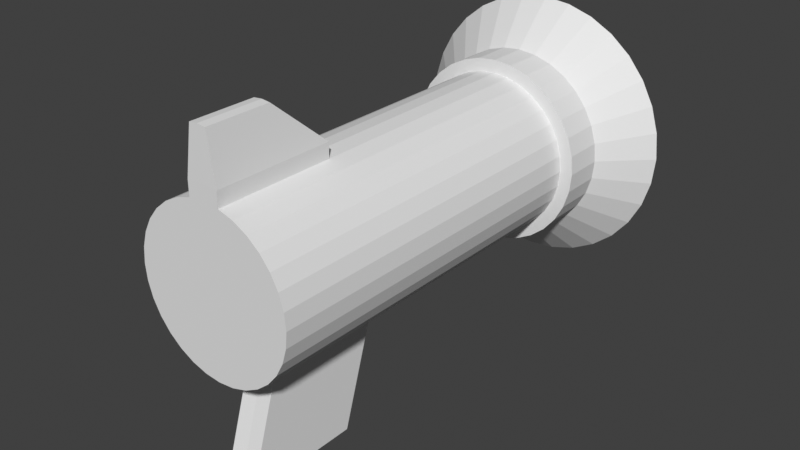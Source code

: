 # Source: GrapplingHook.blend  (saved by Blender 5.2.44; exported with 4.5.12 LTS)
import bpy
from mathutils import Matrix  # noqa: F401  (used for matrix-valued properties, if any)

bpy.ops.wm.read_factory_settings(use_empty=True)
scene = bpy.context.scene
scene.name = 'Scene'

# ---- collections
col_collection = bpy.data.collections.new('Collection'); scene.collection.children.link(col_collection)

# ---- world
world_world = bpy.data.worlds.new('World'); scene.world = world_world
world_world.use_nodes = True; world_world.node_tree.nodes.clear()
_N = world_world.node_tree.nodes; _L = world_world.node_tree.links
n0 = _N.new('ShaderNodeOutputWorld'); n0.name = 'World Output'; n0.location = (200, 100)
n1 = _N.new('ShaderNodeBackground'); n1.name = 'Background'; n1.location = (-200, 100)
n1.inputs[0].default_value = (0.05088, 0.05088, 0.05088, 1.0)
_L.new(n1.outputs[0], n0.inputs[0])
n0.is_active_output = True
world_world.color = (0.05088, 0.05088, 0.05088)
world_world.sun_shadow_jitter_overblur = 0.0

# ---- meshes
me_cylinder = bpy.data.meshes.new('Cylinder')
me_cylinder.from_pydata([(0.0, 1.0, -1.0), (0.0, 1.0, 1.0), (0.1951, 0.9808, -1.0), (0.1951, 0.9808, 1.0), (0.3827, 0.9239, -1.0), (0.3827, 0.9239, 1.0), (0.5556, 0.8315, -1.0), (0.5556, 0.8315, 1.0), (0.7071, 0.7071, -1.0), (0.7071, 0.7071, 1.0), (0.8315, 0.5556, -1.0), (0.8315, 0.5556, 1.0), (0.9239, 0.3827, -1.0), (0.9239, 0.3827, 1.0), (0.9808, 0.1951, -1.0), (0.9808, 0.1951, 1.0), (1.0, 0.0, -1.0), (1.0, 0.0, 1.0), (0.9808, -0.1951, -1.0), (0.9808, -0.1951, 1.0), (0.9239, -0.3827, -1.0), (0.9239, -0.3827, 1.0), (0.8315, -0.5556, -1.0), (0.8315, -0.5556, 1.0), (0.7071, -0.7071, -1.0), (0.7071, -0.7071, 1.0), (0.5556, -0.8315, -1.0), (0.5556, -0.8315, 1.0), (0.3827, -0.9239, -1.0), (0.3827, -0.9239, 1.0), (0.1951, -0.9808, -1.0), (0.1951, -0.9808, 1.0), (0.0, -1.0, -1.0), (-0.1951, -0.9808, -1.0), (-0.1951, -0.9808, 1.0), (-0.3827, -0.9239, -1.0), (-0.3827, -0.9239, 1.0), (-0.5556, -0.8315, -1.0), (-0.5556, -0.8315, 1.0), (-0.7071, -0.7071, -1.0), (-0.7071, -0.7071, 1.0), (-0.8315, -0.5556, -1.0), (-0.8315, -0.5556, 1.0), (-0.9239, -0.3827, -1.0), (-0.9239, -0.3827, 1.0), (-0.9808, -0.1951, -1.0), (-0.9808, -0.1951, 1.0), (-1.0, 0.0, -1.0), (-1.0, 0.0, 1.0), (-0.9808, 0.1951, -1.0), (-0.9808, 0.1951, 1.0), (-0.9239, 0.3827, -1.0), (-0.9239, 0.3827, 1.0), (-0.8315, 0.5556, -1.0), (-0.8315, 0.5556, 1.0), (-0.7071, 0.7071, -1.0), (-0.7071, 0.7071, 1.0), (-0.5556, 0.8315, -1.0), (-0.5556, 0.8315, 1.0), (-0.3827, 0.9239, -1.0), (-0.3827, 0.9239, 1.0), (-0.1951, 0.9808, -1.0), (-0.1951, 0.9808, 1.0), (0.1951, 0.9808, 1.905), (4.559e-08, 1.0, 1.905), (0.3827, 0.9239, 1.905), (0.5556, 0.8315, 1.905), (0.7071, 0.7071, 1.905), (0.8315, 0.5556, 1.905), (0.9239, 0.3827, 1.905), (0.9808, 0.1951, 1.905), (1.0, 7.105e-15, 1.905), (0.9808, -0.1951, 1.905), (0.9239, -0.3827, 1.905), (0.8315, -0.5556, 1.905), (0.7071, -0.7071, 1.905), (0.5556, -0.8315, 1.905), (0.3827, -0.9239, 1.905), (0.1951, -0.9808, 1.905), (4.559e-08, -1.0, 1.905), (-0.1951, -0.9808, 1.905), (-0.3827, -0.9239, 1.905), (-0.5556, -0.8315, 1.905), (-0.7071, -0.7071, 1.905), (-0.8315, -0.5556, 1.905), (-0.9239, -0.3827, 1.905), (-0.9808, -0.1951, 1.905), (-1.0, 7.105e-15, 1.905), (-0.9808, 0.1951, 1.905), (-0.9239, 0.3827, 1.905), (-0.8315, 0.5556, 1.905), (-0.7071, 0.7071, 1.905), (-0.5556, 0.8315, 1.905), (-0.3827, 0.9239, 1.905), (-0.1951, 0.9808, 1.905), (0.1951, 1.165, 1.0), (0.0, 1.185, 1.0), (-0.1951, 1.165, 1.0), (0.1951, 1.165, 1.905), (4.559e-08, 1.185, 1.905), (-0.1951, 1.165, 1.905), (0.1047, 1.751, 1.416), (1.063e-08, 1.762, 1.416), (-0.1047, 1.751, 1.416), (0.1047, 1.751, 1.902), (3.509e-08, 1.762, 1.902), (-0.1047, 1.751, 1.902), (0.9239, 0.3827, 1.531), (0.9808, 0.1951, 1.531), (0.1951, -0.9808, 1.531), (2.673e-08, -1.0, 1.531), (-1.0, 4.167e-15, 1.531), (-0.9808, 0.1951, 1.531), (0.3827, 0.9239, 1.531), (0.5556, 0.8315, 1.531), (0.8315, -0.5556, 1.531), (0.7071, -0.7071, 1.531), (-0.7071, -0.7071, 1.531), (-0.8315, -0.5556, 1.531), (-0.5556, 0.8315, 1.531), (-0.3827, 0.9239, 1.531), (1.0, 4.167e-15, 1.531), (-0.1951, -0.9808, 1.531), (-0.9239, 0.3827, 1.531), (0.7071, 0.7071, 1.531), (0.5556, -0.8315, 1.531), (-0.9239, -0.3827, 1.531), (-0.1951, 0.9808, 1.531), (0.9808, -0.1951, 1.531), (-0.3827, -0.9239, 1.531), (-0.8315, 0.5556, 1.531), (0.8315, 0.5556, 1.531), (0.3827, -0.9239, 1.531), (-0.9808, -0.1951, 1.531), (0.1951, 0.9808, 1.531), (0.9239, -0.3827, 1.531), (-0.5556, -0.8315, 1.531), (-0.7071, 0.7071, 1.531), (-0.1951, 1.165, 1.531), (0.1951, 1.165, 1.531), (-0.1047, 1.751, 1.701), (2.497e-08, 1.762, 1.701), (0.1047, 1.751, 1.701), (0.0, 1.0, 0.6258), (0.1951, 0.9808, 0.6258), (0.3827, 0.9239, 0.6258), (0.5556, 0.8315, 0.6258), (0.7071, 0.7071, 0.6258), (0.8315, 0.5556, 0.6258), (0.9239, 0.3827, 0.6258), (0.9808, 0.1951, 0.6258), (1.0, 0.0, 0.6258), (0.9808, -0.1951, 0.6258), (0.9239, -0.3827, 0.6258), (0.8315, -0.5556, 0.6258), (0.7071, -0.7071, 0.6258), (0.5556, -0.8315, 0.6258), (0.3827, -0.9239, 0.6258), (0.1951, -0.9808, 0.6258), (0.0, -1.0, 0.6258), (-0.1951, -0.9808, 0.6258), (-0.3827, -0.9239, 0.6258), (-0.5556, -0.8315, 0.6258), (-0.7071, -0.7071, 0.6258), (-0.8315, -0.5556, 0.6258), (-0.9239, -0.3827, 0.6258), (-0.9808, -0.1951, 0.6258), (-1.0, 0.0, 0.6258), (-0.9808, 0.1951, 0.6258), (-0.9239, 0.3827, 0.6258), (-0.8315, 0.5556, 0.6258), (-0.7071, 0.7071, 0.6258), (-0.5556, 0.8315, 0.6258), (-0.3827, 0.9239, 0.6258), (-0.1951, 0.9808, 0.6258), (0.0, -2.452, 1.282), (0.1951, -2.433, 1.282), (-0.1951, -2.433, 1.282), (2.673e-08, -2.452, 1.813), (-0.1951, -2.433, 1.813), (0.1951, -2.433, 1.813), (0.1951, -2.433, 0.908), (0.0, -2.452, 0.908), (-0.1951, -2.433, 0.908)], [], [(143, 1, 3, 144), (144, 3, 5, 145), (145, 5, 7, 146), (146, 7, 9, 147), (147, 9, 11, 148), (148, 11, 13, 149), (149, 13, 15, 150), (150, 15, 17, 151), (151, 17, 19, 152), (152, 19, 21, 153), (153, 21, 23, 154), (154, 23, 25, 155), (155, 25, 27, 156), (156, 27, 29, 157), (157, 29, 31, 158), (110, 122, 179, 178), (158, 31, 176, 181), (160, 34, 36, 161), (161, 36, 38, 162), (162, 38, 40, 163), (163, 40, 42, 164), (164, 42, 44, 165), (165, 44, 46, 166), (166, 46, 48, 167), (167, 48, 50, 168), (168, 50, 52, 169), (169, 52, 54, 170), (170, 54, 56, 171), (171, 56, 58, 172), (172, 58, 60, 173), (108, 107, 69, 70), (173, 60, 62, 174), (174, 62, 1, 143), (0, 2, 4, 6, 8, 10, 12, 14, 16, 18, 20, 22, 24, 26, 28, 30, 32, 33, 35, 37, 39, 41, 43, 45, 47, 49, 51, 53, 55, 57, 59, 61), (63, 64, 94, 93, 92, 91, 90, 89, 88, 87, 86, 85, 84, 83, 82, 81, 80, 79, 78, 77, 76, 75, 74, 73, 72, 71, 70, 69, 68, 67, 66, 65), (110, 109, 78, 79), (112, 111, 87, 88), (114, 113, 65, 66), (116, 115, 74, 75), (118, 117, 83, 84), (120, 119, 92, 93), (121, 108, 70, 71), (122, 110, 79, 80), (123, 112, 88, 89), (124, 114, 66, 67), (125, 116, 75, 76), (126, 118, 84, 85), (127, 120, 93, 94), (128, 121, 71, 72), (129, 122, 80, 81), (130, 123, 89, 90), (131, 124, 67, 68), (132, 125, 76, 77), (133, 126, 85, 86), (127, 94, 100, 138), (1, 62, 97, 96), (135, 128, 72, 73), (136, 129, 81, 82), (137, 130, 90, 91), (107, 131, 68, 69), (109, 132, 77, 78), (111, 133, 86, 87), (113, 134, 63, 65), (115, 135, 73, 74), (117, 136, 82, 83), (119, 137, 91, 92), (96, 97, 103, 102), (100, 99, 105, 106), (3, 1, 96, 95), (64, 63, 98, 99), (94, 64, 99, 100), (134, 3, 95, 139), (142, 141, 105, 104), (141, 140, 106, 105), (139, 95, 101, 142), (138, 100, 106, 140), (99, 98, 104, 105), (95, 96, 102, 101), (97, 138, 140, 103), (98, 139, 142, 104), (102, 103, 140, 141), (101, 102, 141, 142), (63, 134, 139, 98), (58, 56, 137, 119), (40, 38, 136, 117), (23, 21, 135, 115), (5, 3, 134, 113), (48, 46, 133, 111), (31, 29, 132, 109), (13, 11, 131, 107), (56, 54, 130, 137), (38, 36, 129, 136), (21, 19, 128, 135), (62, 127, 138, 97), (46, 44, 126, 133), (29, 27, 125, 132), (11, 9, 124, 131), (54, 52, 123, 130), (36, 34, 122, 129), (19, 17, 121, 128), (62, 60, 120, 127), (44, 42, 118, 126), (27, 25, 116, 125), (9, 7, 114, 124), (52, 50, 112, 123), (159, 158, 181, 182), (17, 15, 108, 121), (60, 58, 119, 120), (42, 40, 117, 118), (25, 23, 115, 116), (7, 5, 113, 114), (50, 48, 111, 112), (34, 160, 183, 177), (15, 13, 107, 108), (61, 174, 143, 0), (59, 173, 174, 61), (57, 172, 173, 59), (55, 171, 172, 57), (53, 170, 171, 55), (51, 169, 170, 53), (49, 168, 169, 51), (47, 167, 168, 49), (45, 166, 167, 47), (43, 165, 166, 45), (41, 164, 165, 43), (39, 163, 164, 41), (37, 162, 163, 39), (35, 161, 162, 37), (33, 160, 161, 35), (32, 159, 160, 33), (30, 158, 159, 32), (28, 157, 158, 30), (26, 156, 157, 28), (24, 155, 156, 26), (22, 154, 155, 24), (20, 153, 154, 22), (18, 152, 153, 20), (16, 151, 152, 18), (14, 150, 151, 16), (12, 149, 150, 14), (10, 148, 149, 12), (8, 147, 148, 10), (6, 146, 147, 8), (4, 145, 146, 6), (2, 144, 145, 4), (0, 143, 144, 2), (181, 176, 175, 182), (182, 175, 177, 183), (177, 175, 178, 179), (175, 176, 180, 178), (109, 110, 178, 180), (31, 109, 180, 176), (160, 159, 182, 183), (122, 34, 177, 179)])
_uv = me_cylinder.uv_layers.new(name='UVMap')
_uv.uv.foreach_set('vector', [1.0, 0.9064, 1.0, 1.0, 0.9688, 1.0, 0.9688, 0.9064, 0.9688, 0.9064, 0.9688, 1.0, 0.9375, 1.0, 0.9375, 0.9064, 0.9375, 0.9064, 0.9375, 1.0, 0.9062, 1.0, 0.9062, 0.9064, 0.9062, 0.9064, 0.9062, 1.0, 0.875, 1.0, 0.875, 0.9064, 0.875, 0.9064, 0.875, 1.0, 0.8438, 1.0, 0.8438, 0.9064, 0.8438, 0.9064, 0.8438, 1.0, 0.8125, 1.0, 0.8125, 0.9064, 0.8125, 0.9064, 0.8125, 1.0, 0.7812, 1.0, 0.7812, 0.9064, 0.7812, 0.9064, 0.7812, 1.0, 0.75, 1.0, 0.75, 0.9064, 0.75, 0.9064, 0.75, 1.0, 0.7188, 1.0, 0.7188, 0.9064, 0.7188, 0.9064, 0.7188, 1.0, 0.6875, 1.0, 0.6875, 0.9064, 0.6875, 0.9064, 0.6875, 1.0, 0.6562, 1.0, 0.6562, 0.9064, 0.6562, 0.9064, 0.6562, 1.0, 0.625, 1.0, 0.625, 0.9064, 0.625, 0.9064, 0.625, 1.0, 0.5938, 1.0, 0.5938, 0.9064, 0.5938, 0.9064, 0.5938, 1.0, 0.5625, 1.0, 0.5625, 0.9064, 0.5625, 0.9064, 0.5625, 1.0, 0.5312, 1.0, 0.5312, 0.9064, 0.5, 1.0, 0.4688, 1.0, 0.4688, 1.0, 0.5, 1.0, 0.5312, 0.9064, 0.5312, 1.0, 0.5312, 1.0, 0.5312, 0.9064, 0.4688, 0.9064, 0.4688, 1.0, 0.4375, 1.0, 0.4375, 0.9064, 0.4375, 0.9064, 0.4375, 1.0, 0.4062, 1.0, 0.4062, 0.9064, 0.4062, 0.9064, 0.4062, 1.0, 0.375, 1.0, 0.375, 0.9064, 0.375, 0.9064, 0.375, 1.0, 0.3438, 1.0, 0.3438, 0.9064, 0.3438, 0.9064, 0.3438, 1.0, 0.3125, 1.0, 0.3125, 0.9064, 0.3125, 0.9064, 0.3125, 1.0, 0.2812, 1.0, 0.2812, 0.9064, 0.2812, 0.9064, 0.2812, 1.0, 0.25, 1.0, 0.25, 0.9064, 0.25, 0.9064, 0.25, 1.0, 0.2188, 1.0, 0.2188, 0.9064, 0.2188, 0.9064, 0.2188, 1.0, 0.1875, 1.0, 0.1875, 0.9064, 0.1875, 0.9064, 0.1875, 1.0, 0.1562, 1.0, 0.1562, 0.9064, 0.1562, 0.9064, 0.1562, 1.0, 0.125, 1.0, 0.125, 0.9064, 0.125, 0.9064, 0.125, 1.0, 0.09375, 1.0, 0.09375, 0.9064, 0.09375, 0.9064, 0.09375, 1.0, 0.0625, 1.0, 0.0625, 0.9064, 0.7812, 1.0, 0.8125, 1.0, 0.8125, 1.0, 0.7812, 1.0, 0.0625, 0.9064, 0.0625, 1.0, 0.03125, 1.0, 0.03125, 0.9064, 0.03125, 0.9064, 0.03125, 1.0, 0.0, 1.0, 0.0, 0.9064, 0.75, 0.49, 0.7968, 0.4854, 0.8418, 0.4717, 0.8833, 0.4496, 0.9197, 0.4197, 0.9496, 0.3833, 0.9717, 0.3418, 0.9854, 0.2968, 0.99, 0.25, 0.9854, 0.2032, 0.9717, 0.1582, 0.9496, 0.1167, 0.9197, 0.08029, 0.8833, 0.05045, 0.8418, 0.02827, 0.7968, 0.01461, 0.75, 0.01, 0.7032, 0.01461, 0.6582, 0.02827, 0.6167, 0.05045, 0.5803, 0.08029, 0.5504, 0.1167, 0.5283, 0.1582, 0.5146, 0.2032, 0.51, 0.25, 0.5146, 0.2968, 0.5283, 0.3418, 0.5504, 0.3833, 0.5803, 0.4197, 0.6167, 0.4496, 0.6582, 0.4717, 0.7032, 0.4854, 0.2968, 0.4854, 0.25, 0.49, 0.2032, 0.4854, 0.1582, 0.4717, 0.1167, 0.4496, 0.08029, 0.4197, 0.05045, 0.3833, 0.02827, 0.3418, 0.01461, 0.2968, 0.01, 0.25, 0.01461, 0.2032, 0.02827, 0.1582, 0.05045, 0.1167, 0.08029, 0.08029, 0.1167, 0.05045, 0.1582, 0.02827, 0.2032, 0.01461, 0.25, 0.01, 0.2968, 0.01461, 0.3418, 0.02827, 0.3833, 0.05045, 0.4197, 0.08029, 0.4496, 0.1167, 0.4717, 0.1582, 0.4854, 0.2032, 0.49, 0.25, 0.4854, 0.2968, 0.4717, 0.3418, 0.4496, 0.3833, 0.4197, 0.4197, 0.3833, 0.4496, 0.3418, 0.4717, 0.5, 1.0, 0.5312, 1.0, 0.5312, 1.0, 0.5, 1.0, 0.2188, 1.0, 0.25, 1.0, 0.25, 1.0, 0.2188, 1.0, 0.9062, 1.0, 0.9375, 1.0, 0.9375, 1.0, 0.9062, 1.0, 0.625, 1.0, 0.6562, 1.0, 0.6562, 1.0, 0.625, 1.0, 0.3438, 1.0, 0.375, 1.0, 0.375, 1.0, 0.3438, 1.0, 0.0625, 1.0, 0.09375, 1.0, 0.09375, 1.0, 0.0625, 1.0, 0.75, 1.0, 0.7812, 1.0, 0.7812, 1.0, 0.75, 1.0, 0.4688, 1.0, 0.5, 1.0, 0.5, 1.0, 0.4688, 1.0, 0.1875, 1.0, 0.2188, 1.0, 0.2188, 1.0, 0.1875, 1.0, 0.875, 1.0, 0.9062, 1.0, 0.9062, 1.0, 0.875, 1.0, 0.5938, 1.0, 0.625, 1.0, 0.625, 1.0, 0.5938, 1.0, 0.3125, 1.0, 0.3438, 1.0, 0.3438, 1.0, 0.3125, 1.0, 0.03125, 1.0, 0.0625, 1.0, 0.0625, 1.0, 0.03125, 1.0, 0.7188, 1.0, 0.75, 1.0, 0.75, 1.0, 0.7188, 1.0, 0.4375, 1.0, 0.4688, 1.0, 0.4688, 1.0, 0.4375, 1.0, 0.1562, 1.0, 0.1875, 1.0, 0.1875, 1.0, 0.1562, 1.0, 0.8438, 1.0, 0.875, 1.0, 0.875, 1.0, 0.8438, 1.0, 0.5625, 1.0, 0.5938, 1.0, 0.5938, 1.0, 0.5625, 1.0, 0.2812, 1.0, 0.3125, 1.0, 0.3125, 1.0, 0.2812, 1.0, 0.03125, 1.0, 0.03125, 1.0, 0.03125, 1.0, 0.03125, 1.0, 0.0, 1.0, 0.03125, 1.0, 0.03125, 1.0, 0.0, 1.0, 0.6875, 1.0, 0.7188, 1.0, 0.7188, 1.0, 0.6875, 1.0, 0.4062, 1.0, 0.4375, 1.0, 0.4375, 1.0, 0.4062, 1.0, 0.125, 1.0, 0.1562, 1.0, 0.1562, 1.0, 0.125, 1.0, 0.8125, 1.0, 0.8438, 1.0, 0.8438, 1.0, 0.8125, 1.0, 0.5312, 1.0, 0.5625, 1.0, 0.5625, 1.0, 0.5312, 1.0, 0.25, 1.0, 0.2812, 1.0, 0.2812, 1.0, 0.25, 1.0, 0.9375, 1.0, 0.9688, 1.0, 0.9688, 1.0, 0.9375, 1.0, 0.6562, 1.0, 0.6875, 1.0, 0.6875, 1.0, 0.6562, 1.0, 0.375, 1.0, 0.4062, 1.0, 0.4062, 1.0, 0.375, 1.0, 0.09375, 1.0, 0.125, 1.0, 0.125, 1.0, 0.09375, 1.0, 0.0, 1.0, 0.03125, 1.0, 0.03125, 1.0, 0.0, 1.0, 0.2032, 0.4854, 0.25, 0.49, 0.25, 0.49, 0.2032, 0.4854, 0.9688, 1.0, 1.0, 1.0, 1.0, 1.0, 0.9688, 1.0, 0.25, 0.49, 0.2968, 0.4854, 0.2968, 0.4854, 0.25, 0.49, 0.2032, 0.4854, 0.25, 0.49, 0.25, 0.49, 0.2032, 0.4854, 0.9688, 1.0, 0.9688, 1.0, 0.9688, 1.0, 0.9688, 1.0, 0.9688, 1.0, 1.0, 1.0, 1.0, 1.0, 0.9688, 1.0, 0.0, 1.0, 0.03125, 1.0, 0.03125, 1.0, 0.0, 1.0, 0.9688, 1.0, 0.9688, 1.0, 0.9688, 1.0, 0.9688, 1.0, 0.03125, 1.0, 0.03125, 1.0, 0.03125, 1.0, 0.03125, 1.0, 0.25, 0.49, 0.2968, 0.4854, 0.2968, 0.4854, 0.25, 0.49, 0.9688, 1.0, 1.0, 1.0, 1.0, 1.0, 0.9688, 1.0, 0.03125, 1.0, 0.03125, 1.0, 0.03125, 1.0, 0.03125, 1.0, 0.9688, 1.0, 0.9688, 1.0, 0.9688, 1.0, 0.9688, 1.0, 0.0, 1.0, 0.03125, 1.0, 0.03125, 1.0, 0.0, 1.0, 0.9688, 1.0, 1.0, 1.0, 1.0, 1.0, 0.9688, 1.0, 0.9688, 1.0, 0.9688, 1.0, 0.9688, 1.0, 0.9688, 1.0, 0.09375, 1.0, 0.125, 1.0, 0.125, 1.0, 0.09375, 1.0, 0.375, 1.0, 0.4062, 1.0, 0.4062, 1.0, 0.375, 1.0, 0.6562, 1.0, 0.6875, 1.0, 0.6875, 1.0, 0.6562, 1.0, 0.9375, 1.0, 0.9688, 1.0, 0.9688, 1.0, 0.9375, 1.0, 0.25, 1.0, 0.2812, 1.0, 0.2812, 1.0, 0.25, 1.0, 0.5312, 1.0, 0.5625, 1.0, 0.5625, 1.0, 0.5312, 1.0, 0.8125, 1.0, 0.8438, 1.0, 0.8438, 1.0, 0.8125, 1.0, 0.125, 1.0, 0.1562, 1.0, 0.1562, 1.0, 0.125, 1.0, 0.4062, 1.0, 0.4375, 1.0, 0.4375, 1.0, 0.4062, 1.0, 0.6875, 1.0, 0.7188, 1.0, 0.7188, 1.0, 0.6875, 1.0, 0.03125, 1.0, 0.03125, 1.0, 0.03125, 1.0, 0.03125, 1.0, 0.2812, 1.0, 0.3125, 1.0, 0.3125, 1.0, 0.2812, 1.0, 0.5625, 1.0, 0.5938, 1.0, 0.5938, 1.0, 0.5625, 1.0, 0.8438, 1.0, 0.875, 1.0, 0.875, 1.0, 0.8438, 1.0, 0.1562, 1.0, 0.1875, 1.0, 0.1875, 1.0, 0.1562, 1.0, 0.4375, 1.0, 0.4688, 1.0, 0.4688, 1.0, 0.4375, 1.0, 0.7188, 1.0, 0.75, 1.0, 0.75, 1.0, 0.7188, 1.0, 0.03125, 1.0, 0.0625, 1.0, 0.0625, 1.0, 0.03125, 1.0, 0.3125, 1.0, 0.3438, 1.0, 0.3438, 1.0, 0.3125, 1.0, 0.5938, 1.0, 0.625, 1.0, 0.625, 1.0, 0.5938, 1.0, 0.875, 1.0, 0.9062, 1.0, 0.9062, 1.0, 0.875, 1.0, 0.1875, 1.0, 0.2188, 1.0, 0.2188, 1.0, 0.1875, 1.0, 0.5, 0.9064, 0.5312, 0.9064, 0.5312, 0.9064, 0.5, 0.9064, 0.75, 1.0, 0.7812, 1.0, 0.7812, 1.0, 0.75, 1.0, 0.0625, 1.0, 0.09375, 1.0, 0.09375, 1.0, 0.0625, 1.0, 0.3438, 1.0, 0.375, 1.0, 0.375, 1.0, 0.3438, 1.0, 0.625, 1.0, 0.6562, 1.0, 0.6562, 1.0, 0.625, 1.0, 0.9062, 1.0, 0.9375, 1.0, 0.9375, 1.0, 0.9062, 1.0, 0.2188, 1.0, 0.25, 1.0, 0.25, 1.0, 0.2188, 1.0, 0.4688, 1.0, 0.4688, 0.9064, 0.4688, 0.9064, 0.4688, 1.0, 0.7812, 1.0, 0.8125, 1.0, 0.8125, 1.0, 0.7812, 1.0, 0.03125, 0.5, 0.03125, 0.9064, 0.0, 0.9064, 0.0, 0.5, 0.0625, 0.5, 0.0625, 0.9064, 0.03125, 0.9064, 0.03125, 0.5, 0.09375, 0.5, 0.09375, 0.9064, 0.0625, 0.9064, 0.0625, 0.5, 0.125, 0.5, 0.125, 0.9064, 0.09375, 0.9064, 0.09375, 0.5, 0.1562, 0.5, 0.1562, 0.9064, 0.125, 0.9064, 0.125, 0.5, 0.1875, 0.5, 0.1875, 0.9064, 0.1562, 0.9064, 0.1562, 0.5, 0.2188, 0.5, 0.2188, 0.9064, 0.1875, 0.9064, 0.1875, 0.5, 0.25, 0.5, 0.25, 0.9064, 0.2188, 0.9064, 0.2188, 0.5, 0.2812, 0.5, 0.2812, 0.9064, 0.25, 0.9064, 0.25, 0.5, 0.3125, 0.5, 0.3125, 0.9064, 0.2812, 0.9064, 0.2812, 0.5, 0.3438, 0.5, 0.3438, 0.9064, 0.3125, 0.9064, 0.3125, 0.5, 0.375, 0.5, 0.375, 0.9064, 0.3438, 0.9064, 0.3438, 0.5, 0.4062, 0.5, 0.4062, 0.9064, 0.375, 0.9064, 0.375, 0.5, 0.4375, 0.5, 0.4375, 0.9064, 0.4062, 0.9064, 0.4062, 0.5, 0.4688, 0.5, 0.4688, 0.9064, 0.4375, 0.9064, 0.4375, 0.5, 0.5, 0.5, 0.5, 0.9064, 0.4688, 0.9064, 0.4688, 0.5, 0.5312, 0.5, 0.5312, 0.9064, 0.5, 0.9064, 0.5, 0.5, 0.5625, 0.5, 0.5625, 0.9064, 0.5312, 0.9064, 0.5312, 0.5, 0.5938, 0.5, 0.5938, 0.9064, 0.5625, 0.9064, 0.5625, 0.5, 0.625, 0.5, 0.625, 0.9064, 0.5938, 0.9064, 0.5938, 0.5, 0.6562, 0.5, 0.6562, 0.9064, 0.625, 0.9064, 0.625, 0.5, 0.6875, 0.5, 0.6875, 0.9064, 0.6562, 0.9064, 0.6562, 0.5, 0.7188, 0.5, 0.7188, 0.9064, 0.6875, 0.9064, 0.6875, 0.5, 0.75, 0.5, 0.75, 0.9064, 0.7188, 0.9064, 0.7188, 0.5, 0.7812, 0.5, 0.7812, 0.9064, 0.75, 0.9064, 0.75, 0.5, 0.8125, 0.5, 0.8125, 0.9064, 0.7812, 0.9064, 0.7812, 0.5, 0.8438, 0.5, 0.8438, 0.9064, 0.8125, 0.9064, 0.8125, 0.5, 0.875, 0.5, 0.875, 0.9064, 0.8438, 0.9064, 0.8438, 0.5, 0.9062, 0.5, 0.9062, 0.9064, 0.875, 0.9064, 0.875, 0.5, 0.9375, 0.5, 0.9375, 0.9064, 0.9062, 0.9064, 0.9062, 0.5, 0.9688, 0.5, 0.9688, 0.9064, 0.9375, 0.9064, 0.9375, 0.5, 1.0, 0.5, 1.0, 0.9064, 0.9688, 0.9064, 0.9688, 0.5, 0.5312, 0.9064, 0.5312, 1.0, 0.5, 1.0, 0.5, 0.9064, 0.5, 0.9064, 0.5, 1.0, 0.4688, 1.0, 0.4688, 0.9064, 0.4688, 1.0, 0.5, 1.0, 0.5, 1.0, 0.4688, 1.0, 0.5, 1.0, 0.5312, 1.0, 0.5312, 1.0, 0.5, 1.0, 0.5312, 1.0, 0.5, 1.0, 0.5, 1.0, 0.5312, 1.0, 0.5312, 1.0, 0.5312, 1.0, 0.5312, 1.0, 0.5312, 1.0, 0.4688, 0.9064, 0.5, 0.9064, 0.5, 0.9064, 0.4688, 0.9064, 0.4688, 1.0, 0.4688, 1.0, 0.4688, 1.0, 0.4688, 1.0])
me_cylinder.update()
me_cylinder_001 = bpy.data.meshes.new('Cylinder.001')
me_cylinder_001.from_pydata([(0.0, 1.0, -1.0), (0.0, 1.0, 1.0), (0.1951, 0.9808, -1.0), (0.1951, 0.9808, 1.0), (0.3827, 0.9239, -1.0), (0.3827, 0.9239, 1.0), (0.5556, 0.8315, -1.0), (0.5556, 0.8315, 1.0), (0.7071, 0.7071, -1.0), (0.7071, 0.7071, 1.0), (0.8315, 0.5556, -1.0), (0.8315, 0.5556, 1.0), (0.9239, 0.3827, -1.0), (0.9239, 0.3827, 1.0), (0.9808, 0.1951, -1.0), (0.9808, 0.1951, 1.0), (1.0, 0.0, -1.0), (1.0, 0.0, 1.0), (0.9808, -0.1951, -1.0), (0.9808, -0.1951, 1.0), (0.9239, -0.3827, -1.0), (0.9239, -0.3827, 1.0), (0.8315, -0.5556, -1.0), (0.8315, -0.5556, 1.0), (0.7071, -0.7071, -1.0), (0.7071, -0.7071, 1.0), (0.5556, -0.8315, -1.0), (0.5556, -0.8315, 1.0), (0.3827, -0.9239, -1.0), (0.3827, -0.9239, 1.0), (0.1951, -0.9808, -1.0), (0.1951, -0.9808, 1.0), (0.0, -1.0, -1.0), (0.0, -1.0, 1.0), (-0.1951, -0.9808, -1.0), (-0.1951, -0.9808, 1.0), (-0.3827, -0.9239, -1.0), (-0.3827, -0.9239, 1.0), (-0.5556, -0.8315, -1.0), (-0.5556, -0.8315, 1.0), (-0.7071, -0.7071, -1.0), (-0.7071, -0.7071, 1.0), (-0.8315, -0.5556, -1.0), (-0.8315, -0.5556, 1.0), (-0.9239, -0.3827, -1.0), (-0.9239, -0.3827, 1.0), (-0.9808, -0.1951, -1.0), (-0.9808, -0.1951, 1.0), (-1.0, 0.0, -1.0), (-1.0, 0.0, 1.0), (-0.9808, 0.1951, -1.0), (-0.9808, 0.1951, 1.0), (-0.9239, 0.3827, -1.0), (-0.9239, 0.3827, 1.0), (-0.8315, 0.5556, -1.0), (-0.8315, 0.5556, 1.0), (-0.7071, 0.7071, -1.0), (-0.7071, 0.7071, 1.0), (-0.5556, 0.8315, -1.0), (-0.5556, 0.8315, 1.0), (-0.3827, 0.9239, -1.0), (-0.3827, 0.9239, 1.0), (-0.1951, 0.9808, -1.0), (-0.1951, 0.9808, 1.0), (-1.531e-09, 1.465, -3.06), (0.2857, 1.436, -3.06), (0.5605, 1.353, -3.06), (0.8137, 1.218, -3.06), (1.036, 1.036, -3.06), (1.218, 0.8137, -3.06), (1.353, 0.5605, -3.06), (1.436, 0.2857, -3.06), (1.465, 1.375e-08, -3.06), (1.436, -0.2857, -3.06), (1.353, -0.5605, -3.06), (1.218, -0.8137, -3.06), (1.036, -1.036, -3.06), (0.8137, -1.218, -3.06), (0.5605, -1.353, -3.06), (0.2857, -1.436, -3.06), (-1.531e-09, -1.465, -3.06), (-0.2857, -1.436, -3.06), (-0.5605, -1.353, -3.06), (-0.8137, -1.218, -3.06), (-1.036, -1.036, -3.06), (-1.218, -0.8137, -3.06), (-1.353, -0.5605, -3.06), (-1.436, -0.2857, -3.06), (-1.465, 1.375e-08, -3.06), (-1.436, 0.2857, -3.06), (-1.353, 0.5605, -3.06), (-1.218, 0.8137, -3.06), (-1.036, 1.036, -3.06), (-0.8137, 1.218, -3.06), (-0.5605, 1.353, -3.06), (-0.2857, 1.436, -3.06)], [], [(0, 1, 3, 2), (2, 3, 5, 4), (4, 5, 7, 6), (6, 7, 9, 8), (8, 9, 11, 10), (10, 11, 13, 12), (12, 13, 15, 14), (14, 15, 17, 16), (16, 17, 19, 18), (18, 19, 21, 20), (20, 21, 23, 22), (22, 23, 25, 24), (24, 25, 27, 26), (26, 27, 29, 28), (28, 29, 31, 30), (30, 31, 33, 32), (32, 33, 35, 34), (34, 35, 37, 36), (36, 37, 39, 38), (38, 39, 41, 40), (40, 41, 43, 42), (42, 43, 45, 44), (44, 45, 47, 46), (46, 47, 49, 48), (48, 49, 51, 50), (50, 51, 53, 52), (52, 53, 55, 54), (54, 55, 57, 56), (56, 57, 59, 58), (58, 59, 61, 60), (3, 1, 63, 61, 59, 57, 55, 53, 51, 49, 47, 45, 43, 41, 39, 37, 35, 33, 31, 29, 27, 25, 23, 21, 19, 17, 15, 13, 11, 9, 7, 5), (60, 61, 63, 62), (62, 63, 1, 0), (58, 60, 94, 93), (64, 65, 66, 67, 68, 69, 70, 71, 72, 73, 74, 75, 76, 77, 78, 79, 80, 81, 82, 83, 84, 85, 86, 87, 88, 89, 90, 91, 92, 93, 94, 95), (14, 16, 72, 71), (32, 34, 81, 80), (50, 52, 90, 89), (6, 8, 68, 67), (24, 26, 77, 76), (42, 44, 86, 85), (60, 62, 95, 94), (16, 18, 73, 72), (34, 36, 82, 81), (52, 54, 91, 90), (8, 10, 69, 68), (26, 28, 78, 77), (44, 46, 87, 86), (0, 2, 65, 64), (62, 0, 64, 95), (18, 20, 74, 73), (36, 38, 83, 82), (54, 56, 92, 91), (10, 12, 70, 69), (28, 30, 79, 78), (46, 48, 88, 87), (2, 4, 66, 65), (20, 22, 75, 74), (38, 40, 84, 83), (56, 58, 93, 92), (12, 14, 71, 70), (30, 32, 80, 79), (48, 50, 89, 88), (4, 6, 67, 66), (22, 24, 76, 75), (40, 42, 85, 84)])
_uv = me_cylinder_001.uv_layers.new(name='UVMap')
_uv.uv.foreach_set('vector', [1.0, 0.5, 1.0, 1.0, 0.9688, 1.0, 0.9688, 0.5, 0.9688, 0.5, 0.9688, 1.0, 0.9375, 1.0, 0.9375, 0.5, 0.9375, 0.5, 0.9375, 1.0, 0.9062, 1.0, 0.9062, 0.5, 0.9062, 0.5, 0.9062, 1.0, 0.875, 1.0, 0.875, 0.5, 0.875, 0.5, 0.875, 1.0, 0.8438, 1.0, 0.8438, 0.5, 0.8438, 0.5, 0.8438, 1.0, 0.8125, 1.0, 0.8125, 0.5, 0.8125, 0.5, 0.8125, 1.0, 0.7812, 1.0, 0.7812, 0.5, 0.7812, 0.5, 0.7812, 1.0, 0.75, 1.0, 0.75, 0.5, 0.75, 0.5, 0.75, 1.0, 0.7188, 1.0, 0.7188, 0.5, 0.7188, 0.5, 0.7188, 1.0, 0.6875, 1.0, 0.6875, 0.5, 0.6875, 0.5, 0.6875, 1.0, 0.6562, 1.0, 0.6562, 0.5, 0.6562, 0.5, 0.6562, 1.0, 0.625, 1.0, 0.625, 0.5, 0.625, 0.5, 0.625, 1.0, 0.5938, 1.0, 0.5938, 0.5, 0.5938, 0.5, 0.5938, 1.0, 0.5625, 1.0, 0.5625, 0.5, 0.5625, 0.5, 0.5625, 1.0, 0.5312, 1.0, 0.5312, 0.5, 0.5312, 0.5, 0.5312, 1.0, 0.5, 1.0, 0.5, 0.5, 0.5, 0.5, 0.5, 1.0, 0.4688, 1.0, 0.4688, 0.5, 0.4688, 0.5, 0.4688, 1.0, 0.4375, 1.0, 0.4375, 0.5, 0.4375, 0.5, 0.4375, 1.0, 0.4062, 1.0, 0.4062, 0.5, 0.4062, 0.5, 0.4062, 1.0, 0.375, 1.0, 0.375, 0.5, 0.375, 0.5, 0.375, 1.0, 0.3438, 1.0, 0.3438, 0.5, 0.3438, 0.5, 0.3438, 1.0, 0.3125, 1.0, 0.3125, 0.5, 0.3125, 0.5, 0.3125, 1.0, 0.2812, 1.0, 0.2812, 0.5, 0.2812, 0.5, 0.2812, 1.0, 0.25, 1.0, 0.25, 0.5, 0.25, 0.5, 0.25, 1.0, 0.2188, 1.0, 0.2188, 0.5, 0.2188, 0.5, 0.2188, 1.0, 0.1875, 1.0, 0.1875, 0.5, 0.1875, 0.5, 0.1875, 1.0, 0.1562, 1.0, 0.1562, 0.5, 0.1562, 0.5, 0.1562, 1.0, 0.125, 1.0, 0.125, 0.5, 0.125, 0.5, 0.125, 1.0, 0.09375, 1.0, 0.09375, 0.5, 0.09375, 0.5, 0.09375, 1.0, 0.0625, 1.0, 0.0625, 0.5, 0.2968, 0.4854, 0.25, 0.49, 0.2032, 0.4854, 0.1582, 0.4717, 0.1167, 0.4496, 0.08029, 0.4197, 0.05045, 0.3833, 0.02827, 0.3418, 0.01461, 0.2968, 0.01, 0.25, 0.01461, 0.2032, 0.02827, 0.1582, 0.05045, 0.1167, 0.08029, 0.08029, 0.1167, 0.05045, 0.1582, 0.02827, 0.2032, 0.01461, 0.25, 0.01, 0.2968, 0.01461, 0.3418, 0.02827, 0.3833, 0.05045, 0.4197, 0.08029, 0.4496, 0.1167, 0.4717, 0.1582, 0.4854, 0.2032, 0.49, 0.25, 0.4854, 0.2968, 0.4717, 0.3418, 0.4496, 0.3833, 0.4197, 0.4197, 0.3833, 0.4496, 0.3418, 0.4717, 0.0625, 0.5, 0.0625, 1.0, 0.03125, 1.0, 0.03125, 0.5, 0.03125, 0.5, 0.03125, 1.0, 0.0, 1.0, 0.0, 0.5, 0.09375, 0.5, 0.0625, 0.5, 0.0625, 0.5, 0.09375, 0.5, 0.75, 0.49, 0.7968, 0.4854, 0.8418, 0.4717, 0.8833, 0.4496, 0.9197, 0.4197, 0.9496, 0.3833, 0.9717, 0.3418, 0.9854, 0.2968, 0.99, 0.25, 0.9854, 0.2032, 0.9717, 0.1582, 0.9496, 0.1167, 0.9197, 0.08029, 0.8833, 0.05045, 0.8418, 0.02827, 0.7968, 0.01461, 0.75, 0.01, 0.7032, 0.01461, 0.6582, 0.02827, 0.6167, 0.05045, 0.5803, 0.08029, 0.5504, 0.1167, 0.5283, 0.1582, 0.5146, 0.2032, 0.51, 0.25, 0.5146, 0.2968, 0.5283, 0.3418, 0.5504, 0.3833, 0.5803, 0.4197, 0.6167, 0.4496, 0.6582, 0.4717, 0.7032, 0.4854, 0.7812, 0.5, 0.75, 0.5, 0.75, 0.5, 0.7812, 0.5, 0.5, 0.5, 0.4688, 0.5, 0.4688, 0.5, 0.5, 0.5, 0.2188, 0.5, 0.1875, 0.5, 0.1875, 0.5, 0.2188, 0.5, 0.9062, 0.5, 0.875, 0.5, 0.875, 0.5, 0.9062, 0.5, 0.625, 0.5, 0.5938, 0.5, 0.5938, 0.5, 0.625, 0.5, 0.3438, 0.5, 0.3125, 0.5, 0.3125, 0.5, 0.3438, 0.5, 0.0625, 0.5, 0.03125, 0.5, 0.03125, 0.5, 0.0625, 0.5, 0.75, 0.5, 0.7188, 0.5, 0.7188, 0.5, 0.75, 0.5, 0.4688, 0.5, 0.4375, 0.5, 0.4375, 0.5, 0.4688, 0.5, 0.1875, 0.5, 0.1562, 0.5, 0.1562, 0.5, 0.1875, 0.5, 0.875, 0.5, 0.8438, 0.5, 0.8438, 0.5, 0.875, 0.5, 0.5938, 0.5, 0.5625, 0.5, 0.5625, 0.5, 0.5938, 0.5, 0.3125, 0.5, 0.2812, 0.5, 0.2812, 0.5, 0.3125, 0.5, 1.0, 0.5, 0.9688, 0.5, 0.9688, 0.5, 1.0, 0.5, 0.03125, 0.5, 0.0, 0.5, 0.0, 0.5, 0.03125, 0.5, 0.7188, 0.5, 0.6875, 0.5, 0.6875, 0.5, 0.7188, 0.5, 0.4375, 0.5, 0.4062, 0.5, 0.4062, 0.5, 0.4375, 0.5, 0.1562, 0.5, 0.125, 0.5, 0.125, 0.5, 0.1562, 0.5, 0.8438, 0.5, 0.8125, 0.5, 0.8125, 0.5, 0.8438, 0.5, 0.5625, 0.5, 0.5312, 0.5, 0.5312, 0.5, 0.5625, 0.5, 0.2812, 0.5, 0.25, 0.5, 0.25, 0.5, 0.2812, 0.5, 0.9688, 0.5, 0.9375, 0.5, 0.9375, 0.5, 0.9688, 0.5, 0.6875, 0.5, 0.6562, 0.5, 0.6562, 0.5, 0.6875, 0.5, 0.4062, 0.5, 0.375, 0.5, 0.375, 0.5, 0.4062, 0.5, 0.125, 0.5, 0.09375, 0.5, 0.09375, 0.5, 0.125, 0.5, 0.8125, 0.5, 0.7812, 0.5, 0.7812, 0.5, 0.8125, 0.5, 0.5312, 0.5, 0.5, 0.5, 0.5, 0.5, 0.5312, 0.5, 0.25, 0.5, 0.2188, 0.5, 0.2188, 0.5, 0.25, 0.5, 0.9375, 0.5, 0.9062, 0.5, 0.9062, 0.5, 0.9375, 0.5, 0.6562, 0.5, 0.625, 0.5, 0.625, 0.5, 0.6562, 0.5, 0.375, 0.5, 0.3438, 0.5, 0.3438, 0.5, 0.375, 0.5])
me_cylinder_001.update()

# ---- objects
ob_cylinder = bpy.data.objects.new('Cylinder', me_cylinder)
ob_cylinder_001 = bpy.data.objects.new('Cylinder.001', me_cylinder_001)

# ---- transforms, parenting, visibility, modifiers, constraints
ob_cylinder.location = (0.0, 0.0, 0.0)
ob_cylinder.rotation_euler = (1.571, -0.0, 0.0)
ob_cylinder.scale = (0.4331, 0.4331, 0.7033)
ob_cylinder_001.location = (0.0, 0.7433, 0.0)
ob_cylinder_001.rotation_euler = (1.571, -0.0, 0.0)
ob_cylinder_001.scale = (0.5031, 0.5031, 0.1113)

# ---- collection membership
col_collection.objects.link(ob_cylinder)
col_collection.objects.link(ob_cylinder_001)

# ---- scene / render settings (as saved in the file)
scene.frame_start = 1; scene.frame_end = 250; scene.frame_set(1)
scene.render.engine = 'BLENDER_EEVEE_NEXT'
scene.render.bake_bias = 0.0
scene.render.bake_samples = 0
scene.render.compositor_device = 'GPU'
scene.eevee.use_volume_custom_range = False
scene.eevee.fast_gi_thickness_near = 0.1
scene.eevee.fast_gi_thickness_far = 0.0
scene.eevee.ray_tracing_options.screen_trace_thickness = 0.1
scene.view_settings.view_transform = 'Standard'
bpy.context.view_layer.update()

# ---- added for rendering (the .blend has no active camera and no usable light): camera, sun
cam_auto = bpy.data.cameras.new('AutoCamera')
cam_auto.lens = 50.0
cam_auto.sensor_width = 36.0
cam_auto.clip_end = 1000.0
ob_auto_camera = bpy.data.objects.new('AutoCamera', cam_auto)
scene.collection.objects.link(ob_auto_camera)
ob_auto_camera.location = (3.12093, -3.87316, 2.34731)
ob_auto_camera.rotation_euler = (1.09748, -7.21219e-08, 0.694738)
scene.camera = ob_auto_camera
light_auto_sun = bpy.data.lights.new('AutoSun', 'SUN')
light_auto_sun.energy = 3.0
light_auto_sun.angle = 0.0523599
ob_auto_sun = bpy.data.objects.new('AutoSun', light_auto_sun)
scene.collection.objects.link(ob_auto_sun)
ob_auto_sun.rotation_euler = (0.872665, 0.174533, 0.523599)
bpy.context.view_layer.update()
